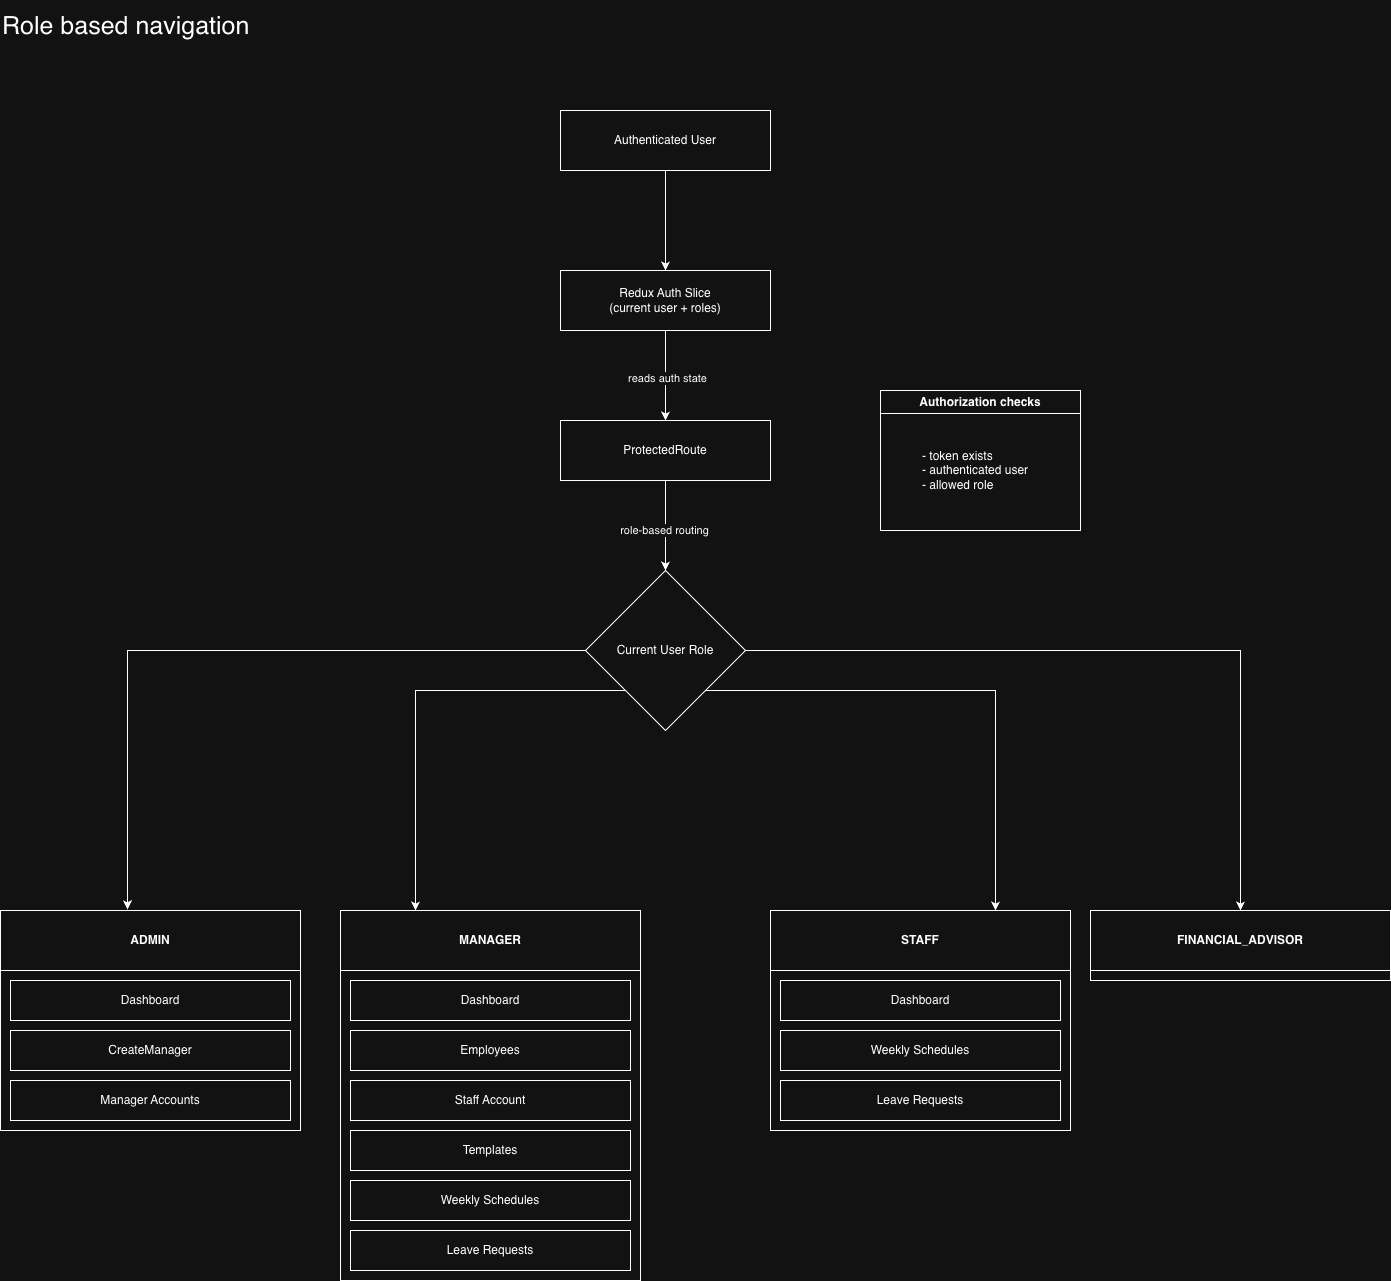

The diagram above was exported from draw.io. Its source (the exported page's mxGraphModel, read from the mxfile embedded in the PNG):
<mxGraphModel dx="2647" dy="1180" grid="1" gridSize="10" guides="1" tooltips="1" connect="1" arrows="1" fold="1" page="1" pageScale="1" pageWidth="827" pageHeight="1169" math="0" shadow="0">
  <root>
    <mxCell id="0" />
    <mxCell id="1" parent="0" />
    <mxCell id="bgRvfNLsskhAuDfgKQ-Z-33" edge="1" parent="1" source="bgRvfNLsskhAuDfgKQ-Z-1" style="edgeStyle=orthogonalEdgeStyle;rounded=0;orthogonalLoop=1;jettySize=auto;html=1;" target="bgRvfNLsskhAuDfgKQ-Z-2" value="">
      <mxGeometry relative="1" as="geometry" />
    </mxCell>
    <mxCell id="bgRvfNLsskhAuDfgKQ-Z-1" parent="1" style="rounded=0;whiteSpace=wrap;html=1;" value="Authenticated User" vertex="1">
      <mxGeometry height="60" width="210" x="350" y="280" as="geometry" />
    </mxCell>
    <mxCell id="bgRvfNLsskhAuDfgKQ-Z-34" edge="1" parent="1" source="bgRvfNLsskhAuDfgKQ-Z-2" style="edgeStyle=orthogonalEdgeStyle;rounded=0;orthogonalLoop=1;jettySize=auto;html=1;" target="bgRvfNLsskhAuDfgKQ-Z-3" value="">
      <mxGeometry relative="1" as="geometry" />
    </mxCell>
    <mxCell id="bgRvfNLsskhAuDfgKQ-Z-38" connectable="0" parent="bgRvfNLsskhAuDfgKQ-Z-34" style="edgeLabel;html=1;align=center;verticalAlign=middle;resizable=0;points=[];" value="reads auth state" vertex="1">
      <mxGeometry relative="1" x="0.0111" y="1" as="geometry">
        <mxPoint y="1" as="offset" />
      </mxGeometry>
    </mxCell>
    <mxCell id="bgRvfNLsskhAuDfgKQ-Z-2" parent="1" style="rounded=0;whiteSpace=wrap;html=1;" value="Redux Auth Slice&lt;div&gt;(current user + roles)&lt;/div&gt;" vertex="1">
      <mxGeometry height="60" width="210" x="350" y="440" as="geometry" />
    </mxCell>
    <mxCell id="bgRvfNLsskhAuDfgKQ-Z-35" edge="1" parent="1" source="bgRvfNLsskhAuDfgKQ-Z-3" style="edgeStyle=orthogonalEdgeStyle;rounded=0;orthogonalLoop=1;jettySize=auto;html=1;" target="bgRvfNLsskhAuDfgKQ-Z-5" value="">
      <mxGeometry relative="1" as="geometry" />
    </mxCell>
    <mxCell id="bgRvfNLsskhAuDfgKQ-Z-39" connectable="0" parent="bgRvfNLsskhAuDfgKQ-Z-35" style="edgeLabel;html=1;align=center;verticalAlign=middle;resizable=0;points=[];" value="role-based routing" vertex="1">
      <mxGeometry relative="1" x="0.0481" y="-2" as="geometry">
        <mxPoint y="1" as="offset" />
      </mxGeometry>
    </mxCell>
    <mxCell id="bgRvfNLsskhAuDfgKQ-Z-3" parent="1" style="rounded=0;whiteSpace=wrap;html=1;" value="ProtectedRoute" vertex="1">
      <mxGeometry height="60" width="210" x="350" y="590" as="geometry" />
    </mxCell>
    <mxCell id="bgRvfNLsskhAuDfgKQ-Z-29" edge="1" parent="1" source="bgRvfNLsskhAuDfgKQ-Z-5" style="edgeStyle=orthogonalEdgeStyle;rounded=0;orthogonalLoop=1;jettySize=auto;html=1;exitX=1;exitY=0.5;exitDx=0;exitDy=0;entryX=0.5;entryY=0;entryDx=0;entryDy=0;" target="bgRvfNLsskhAuDfgKQ-Z-22">
      <mxGeometry relative="1" as="geometry" />
    </mxCell>
    <mxCell id="bgRvfNLsskhAuDfgKQ-Z-30" edge="1" parent="1" source="bgRvfNLsskhAuDfgKQ-Z-5" style="edgeStyle=orthogonalEdgeStyle;rounded=0;orthogonalLoop=1;jettySize=auto;html=1;exitX=0;exitY=1;exitDx=0;exitDy=0;entryX=0.25;entryY=0;entryDx=0;entryDy=0;" target="bgRvfNLsskhAuDfgKQ-Z-6">
      <mxGeometry relative="1" as="geometry">
        <Array as="points">
          <mxPoint x="205" y="860" />
        </Array>
      </mxGeometry>
    </mxCell>
    <mxCell id="bgRvfNLsskhAuDfgKQ-Z-32" edge="1" parent="1" source="bgRvfNLsskhAuDfgKQ-Z-5" style="edgeStyle=orthogonalEdgeStyle;rounded=0;orthogonalLoop=1;jettySize=auto;html=1;exitX=1;exitY=1;exitDx=0;exitDy=0;entryX=0.75;entryY=0;entryDx=0;entryDy=0;" target="bgRvfNLsskhAuDfgKQ-Z-18">
      <mxGeometry relative="1" as="geometry" />
    </mxCell>
    <mxCell id="bgRvfNLsskhAuDfgKQ-Z-5" parent="1" style="rhombus;whiteSpace=wrap;html=1;" value="Current User Role" vertex="1">
      <mxGeometry height="160" width="160" x="375" y="740" as="geometry" />
    </mxCell>
    <mxCell id="bgRvfNLsskhAuDfgKQ-Z-6" parent="1" style="swimlane;whiteSpace=wrap;html=1;startSize=60;" value="MANAGER" vertex="1">
      <mxGeometry height="370" width="300" x="130" y="1080" as="geometry" />
    </mxCell>
    <mxCell id="bgRvfNLsskhAuDfgKQ-Z-7" parent="bgRvfNLsskhAuDfgKQ-Z-6" style="rounded=0;whiteSpace=wrap;html=1;" value="Dashboard" vertex="1">
      <mxGeometry height="40" width="280" x="10" y="70" as="geometry" />
    </mxCell>
    <mxCell id="bgRvfNLsskhAuDfgKQ-Z-8" parent="bgRvfNLsskhAuDfgKQ-Z-6" style="rounded=0;whiteSpace=wrap;html=1;" value="Employees" vertex="1">
      <mxGeometry height="40" width="280" x="10" y="120" as="geometry" />
    </mxCell>
    <mxCell id="bgRvfNLsskhAuDfgKQ-Z-9" parent="bgRvfNLsskhAuDfgKQ-Z-6" style="rounded=0;whiteSpace=wrap;html=1;" value="Staff Account" vertex="1">
      <mxGeometry height="40" width="280" x="10" y="170" as="geometry" />
    </mxCell>
    <mxCell id="bgRvfNLsskhAuDfgKQ-Z-14" parent="bgRvfNLsskhAuDfgKQ-Z-6" style="rounded=0;whiteSpace=wrap;html=1;" value="Templates" vertex="1">
      <mxGeometry height="40" width="280" x="10" y="220" as="geometry" />
    </mxCell>
    <mxCell id="bgRvfNLsskhAuDfgKQ-Z-15" parent="bgRvfNLsskhAuDfgKQ-Z-6" style="rounded=0;whiteSpace=wrap;html=1;" value="Weekly Schedules" vertex="1">
      <mxGeometry height="40" width="280" x="10" y="270" as="geometry" />
    </mxCell>
    <mxCell id="bgRvfNLsskhAuDfgKQ-Z-16" parent="bgRvfNLsskhAuDfgKQ-Z-6" style="rounded=0;whiteSpace=wrap;html=1;" value="Leave Requests" vertex="1">
      <mxGeometry height="40" width="280" x="10" y="320" as="geometry" />
    </mxCell>
    <mxCell id="bgRvfNLsskhAuDfgKQ-Z-10" parent="1" style="swimlane;whiteSpace=wrap;html=1;startSize=60;" value="ADMIN" vertex="1">
      <mxGeometry height="220" width="300" x="-210" y="1080" as="geometry" />
    </mxCell>
    <mxCell id="bgRvfNLsskhAuDfgKQ-Z-11" parent="bgRvfNLsskhAuDfgKQ-Z-10" style="rounded=0;whiteSpace=wrap;html=1;" value="Dashboard" vertex="1">
      <mxGeometry height="40" width="280" x="10" y="70" as="geometry" />
    </mxCell>
    <mxCell id="bgRvfNLsskhAuDfgKQ-Z-12" parent="bgRvfNLsskhAuDfgKQ-Z-10" style="rounded=0;whiteSpace=wrap;html=1;" value="CreateManager" vertex="1">
      <mxGeometry height="40" width="280" x="10" y="120" as="geometry" />
    </mxCell>
    <mxCell id="bgRvfNLsskhAuDfgKQ-Z-13" parent="bgRvfNLsskhAuDfgKQ-Z-10" style="rounded=0;whiteSpace=wrap;html=1;" value="Manager Accounts" vertex="1">
      <mxGeometry height="40" width="280" x="10" y="170" as="geometry" />
    </mxCell>
    <mxCell id="bgRvfNLsskhAuDfgKQ-Z-18" parent="1" style="swimlane;whiteSpace=wrap;html=1;startSize=60;" value="STAFF" vertex="1">
      <mxGeometry height="220" width="300" x="560" y="1080" as="geometry" />
    </mxCell>
    <mxCell id="bgRvfNLsskhAuDfgKQ-Z-19" parent="bgRvfNLsskhAuDfgKQ-Z-18" style="rounded=0;whiteSpace=wrap;html=1;" value="Dashboard" vertex="1">
      <mxGeometry height="40" width="280" x="10" y="70" as="geometry" />
    </mxCell>
    <mxCell id="bgRvfNLsskhAuDfgKQ-Z-20" parent="bgRvfNLsskhAuDfgKQ-Z-18" style="rounded=0;whiteSpace=wrap;html=1;" value="Weekly Schedules" vertex="1">
      <mxGeometry height="40" width="280" x="10" y="120" as="geometry" />
    </mxCell>
    <mxCell id="bgRvfNLsskhAuDfgKQ-Z-21" parent="bgRvfNLsskhAuDfgKQ-Z-18" style="rounded=0;whiteSpace=wrap;html=1;" value="Leave Requests" vertex="1">
      <mxGeometry height="40" width="280" x="10" y="170" as="geometry" />
    </mxCell>
    <mxCell id="bgRvfNLsskhAuDfgKQ-Z-22" parent="1" style="swimlane;whiteSpace=wrap;html=1;startSize=60;" value="FINANCIAL_ADVISOR" vertex="1">
      <mxGeometry height="70" width="300" x="880" y="1080" as="geometry" />
    </mxCell>
    <mxCell id="bgRvfNLsskhAuDfgKQ-Z-26" edge="1" parent="1" source="bgRvfNLsskhAuDfgKQ-Z-5" style="edgeStyle=orthogonalEdgeStyle;rounded=0;orthogonalLoop=1;jettySize=auto;html=1;exitX=0;exitY=0.5;exitDx=0;exitDy=0;entryX=0.423;entryY=-0.005;entryDx=0;entryDy=0;entryPerimeter=0;" target="bgRvfNLsskhAuDfgKQ-Z-10">
      <mxGeometry relative="1" as="geometry" />
    </mxCell>
    <mxCell id="bgRvfNLsskhAuDfgKQ-Z-36" parent="1" style="swimlane;whiteSpace=wrap;html=1;" value="Authorization checks" vertex="1">
      <mxGeometry height="140" width="200" x="670" y="560" as="geometry" />
    </mxCell>
    <mxCell id="bgRvfNLsskhAuDfgKQ-Z-37" parent="bgRvfNLsskhAuDfgKQ-Z-36" style="text;html=1;whiteSpace=wrap;strokeColor=none;fillColor=none;align=left;verticalAlign=middle;rounded=0;" value="- token exists&lt;div&gt;- authenticated user&lt;/div&gt;&lt;div&gt;- allowed role&lt;/div&gt;" vertex="1">
      <mxGeometry height="101" width="120" x="40" y="29" as="geometry" />
    </mxCell>
    <mxCell id="qfOBMBm1CglRGDTXwpGn-1" parent="1" style="text;html=1;whiteSpace=wrap;strokeColor=none;fillColor=none;align=left;verticalAlign=middle;rounded=0;" value="&lt;font style=&quot;font-size: 25px;&quot;&gt;Role based navigation&lt;/font&gt;" vertex="1">
      <mxGeometry height="50" width="450" x="-210" y="170" as="geometry" />
    </mxCell>
  </root>
</mxGraphModel>